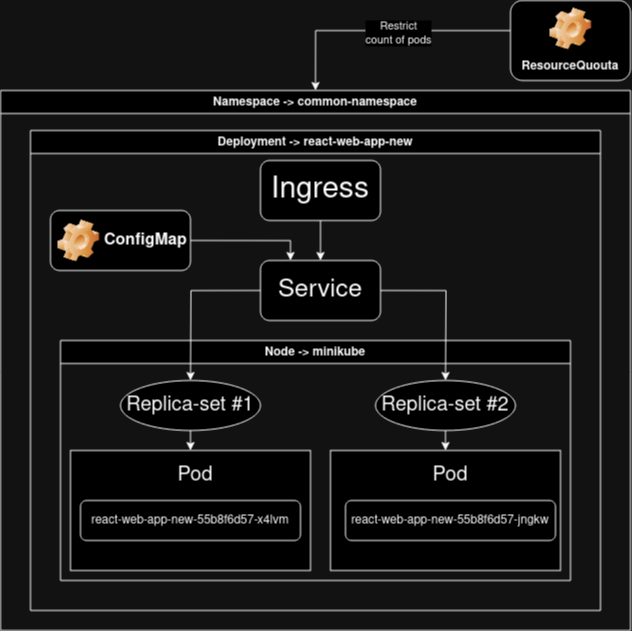

The diagram above was exported from draw.io. Its source (the exported page's mxGraphModel, read from the mxfile embedded in the PNG):
<mxGraphModel dx="1354" dy="605" grid="1" gridSize="10" guides="1" tooltips="1" connect="1" arrows="1" fold="1" page="1" pageScale="1" pageWidth="1654" pageHeight="2336" math="0" shadow="0">
  <root>
    <mxCell id="0" />
    <mxCell id="1" parent="0" />
    <mxCell id="ggSC9zZz7_mbjXqcXNRI-4" value="Node -&amp;gt; minikube" style="swimlane;whiteSpace=wrap;html=1;" vertex="1" parent="1">
      <mxGeometry x="580" y="380" width="510" height="240" as="geometry" />
    </mxCell>
    <mxCell id="ggSC9zZz7_mbjXqcXNRI-11" value="Deployment -&amp;gt; react-web-app-new" style="swimlane;whiteSpace=wrap;html=1;" vertex="1" parent="1">
      <mxGeometry x="550" y="170" width="570" height="480" as="geometry" />
    </mxCell>
    <mxCell id="ggSC9zZz7_mbjXqcXNRI-14" value="Namespace -&amp;gt; common-namespace" style="swimlane;whiteSpace=wrap;html=1;" vertex="1" parent="1">
      <mxGeometry x="520" y="130" width="630" height="540" as="geometry" />
    </mxCell>
    <mxCell id="ggSC9zZz7_mbjXqcXNRI-12" value="&lt;font style=&quot;font-size: 30px;&quot;&gt;Ingress&lt;/font&gt;" style="rounded=1;whiteSpace=wrap;html=1;" vertex="1" parent="ggSC9zZz7_mbjXqcXNRI-14">
      <mxGeometry x="260" y="70" width="120" height="60" as="geometry" />
    </mxCell>
    <mxCell id="ggSC9zZz7_mbjXqcXNRI-13" style="edgeStyle=orthogonalEdgeStyle;rounded=0;orthogonalLoop=1;jettySize=auto;html=1;exitX=0.5;exitY=1;exitDx=0;exitDy=0;" edge="1" parent="ggSC9zZz7_mbjXqcXNRI-14" source="ggSC9zZz7_mbjXqcXNRI-12">
      <mxGeometry relative="1" as="geometry">
        <mxPoint x="320" y="170" as="targetPoint" />
      </mxGeometry>
    </mxCell>
    <mxCell id="ggSC9zZz7_mbjXqcXNRI-20" value="&lt;font style=&quot;font-size: 16px;&quot;&gt;ConfigMap&lt;/font&gt;" style="label;whiteSpace=wrap;html=1;image=img/clipart/Gear_128x128.png" vertex="1" parent="ggSC9zZz7_mbjXqcXNRI-14">
      <mxGeometry x="50" y="120" width="140" height="60" as="geometry" />
    </mxCell>
    <mxCell id="ggSC9zZz7_mbjXqcXNRI-22" style="edgeStyle=orthogonalEdgeStyle;rounded=0;orthogonalLoop=1;jettySize=auto;html=1;exitX=1;exitY=0.5;exitDx=0;exitDy=0;entryX=0.25;entryY=0;entryDx=0;entryDy=0;" edge="1" parent="ggSC9zZz7_mbjXqcXNRI-14" source="ggSC9zZz7_mbjXqcXNRI-20" target="ggSC9zZz7_mbjXqcXNRI-3">
      <mxGeometry relative="1" as="geometry" />
    </mxCell>
    <mxCell id="ggSC9zZz7_mbjXqcXNRI-1" style="edgeStyle=orthogonalEdgeStyle;rounded=0;orthogonalLoop=1;jettySize=auto;html=1;exitX=0;exitY=0.5;exitDx=0;exitDy=0;entryX=0.5;entryY=0;entryDx=0;entryDy=0;" edge="1" parent="ggSC9zZz7_mbjXqcXNRI-14" source="ggSC9zZz7_mbjXqcXNRI-3">
      <mxGeometry relative="1" as="geometry">
        <mxPoint x="190" y="290" as="targetPoint" />
      </mxGeometry>
    </mxCell>
    <mxCell id="ggSC9zZz7_mbjXqcXNRI-2" style="edgeStyle=orthogonalEdgeStyle;rounded=0;orthogonalLoop=1;jettySize=auto;html=1;exitX=1;exitY=0.5;exitDx=0;exitDy=0;entryX=0.5;entryY=0;entryDx=0;entryDy=0;" edge="1" parent="ggSC9zZz7_mbjXqcXNRI-14" source="ggSC9zZz7_mbjXqcXNRI-3">
      <mxGeometry relative="1" as="geometry">
        <mxPoint x="445" y="290" as="targetPoint" />
      </mxGeometry>
    </mxCell>
    <mxCell id="ggSC9zZz7_mbjXqcXNRI-3" value="&lt;font style=&quot;font-size: 25px;&quot;&gt;Service&lt;/font&gt;" style="rounded=1;whiteSpace=wrap;html=1;" vertex="1" parent="ggSC9zZz7_mbjXqcXNRI-14">
      <mxGeometry x="260" y="170" width="120" height="60" as="geometry" />
    </mxCell>
    <mxCell id="ggSC9zZz7_mbjXqcXNRI-7" value="" style="rounded=0;whiteSpace=wrap;html=1;" vertex="1" parent="ggSC9zZz7_mbjXqcXNRI-14">
      <mxGeometry x="330" y="360" width="230" height="120" as="geometry" />
    </mxCell>
    <mxCell id="ggSC9zZz7_mbjXqcXNRI-5" value="" style="rounded=0;whiteSpace=wrap;html=1;" vertex="1" parent="ggSC9zZz7_mbjXqcXNRI-14">
      <mxGeometry x="70" y="360" width="240" height="120" as="geometry" />
    </mxCell>
    <mxCell id="ggSC9zZz7_mbjXqcXNRI-10" value="&lt;font style=&quot;font-size: 20px;&quot;&gt;Pod&lt;/font&gt;" style="text;html=1;strokeColor=none;fillColor=none;align=center;verticalAlign=middle;whiteSpace=wrap;rounded=0;" vertex="1" parent="ggSC9zZz7_mbjXqcXNRI-14">
      <mxGeometry x="420" y="370" width="60" height="30" as="geometry" />
    </mxCell>
    <mxCell id="ggSC9zZz7_mbjXqcXNRI-9" value="&lt;font style=&quot;font-size: 20px;&quot;&gt;Pod&lt;/font&gt;" style="text;html=1;strokeColor=none;fillColor=none;align=center;verticalAlign=middle;whiteSpace=wrap;rounded=0;" vertex="1" parent="ggSC9zZz7_mbjXqcXNRI-14">
      <mxGeometry x="165" y="370" width="60" height="30" as="geometry" />
    </mxCell>
    <mxCell id="ggSC9zZz7_mbjXqcXNRI-6" value="react-web-app-new-55b8f6d57-x4lvm" style="rounded=1;whiteSpace=wrap;html=1;" vertex="1" parent="ggSC9zZz7_mbjXqcXNRI-14">
      <mxGeometry x="80" y="410" width="220" height="40" as="geometry" />
    </mxCell>
    <mxCell id="ggSC9zZz7_mbjXqcXNRI-8" value="react-web-app-new-55b8f6d57-jngkw" style="rounded=1;whiteSpace=wrap;html=1;" vertex="1" parent="ggSC9zZz7_mbjXqcXNRI-14">
      <mxGeometry x="345" y="410" width="210" height="40" as="geometry" />
    </mxCell>
    <mxCell id="ggSC9zZz7_mbjXqcXNRI-28" style="edgeStyle=orthogonalEdgeStyle;rounded=0;orthogonalLoop=1;jettySize=auto;html=1;exitX=0.5;exitY=1;exitDx=0;exitDy=0;entryX=0.5;entryY=0;entryDx=0;entryDy=0;" edge="1" parent="ggSC9zZz7_mbjXqcXNRI-14" source="ggSC9zZz7_mbjXqcXNRI-25" target="ggSC9zZz7_mbjXqcXNRI-5">
      <mxGeometry relative="1" as="geometry" />
    </mxCell>
    <mxCell id="ggSC9zZz7_mbjXqcXNRI-25" value="&lt;font style=&quot;font-size: 20px;&quot;&gt;Replica-set #1&lt;/font&gt;" style="ellipse;whiteSpace=wrap;html=1;" vertex="1" parent="ggSC9zZz7_mbjXqcXNRI-14">
      <mxGeometry x="120" y="290" width="140" height="50" as="geometry" />
    </mxCell>
    <mxCell id="ggSC9zZz7_mbjXqcXNRI-27" style="edgeStyle=orthogonalEdgeStyle;rounded=0;orthogonalLoop=1;jettySize=auto;html=1;exitX=0.5;exitY=1;exitDx=0;exitDy=0;entryX=0.5;entryY=0;entryDx=0;entryDy=0;" edge="1" parent="ggSC9zZz7_mbjXqcXNRI-14" source="ggSC9zZz7_mbjXqcXNRI-26" target="ggSC9zZz7_mbjXqcXNRI-7">
      <mxGeometry relative="1" as="geometry" />
    </mxCell>
    <mxCell id="ggSC9zZz7_mbjXqcXNRI-26" value="&lt;font style=&quot;font-size: 20px;&quot;&gt;Replica-set #2&lt;/font&gt;" style="ellipse;whiteSpace=wrap;html=1;" vertex="1" parent="ggSC9zZz7_mbjXqcXNRI-14">
      <mxGeometry x="375" y="290" width="140" height="50" as="geometry" />
    </mxCell>
    <mxCell id="ggSC9zZz7_mbjXqcXNRI-32" style="edgeStyle=orthogonalEdgeStyle;rounded=0;orthogonalLoop=1;jettySize=auto;html=1;entryX=0.5;entryY=0;entryDx=0;entryDy=0;" edge="1" parent="1" source="ggSC9zZz7_mbjXqcXNRI-30" target="ggSC9zZz7_mbjXqcXNRI-14">
      <mxGeometry relative="1" as="geometry">
        <Array as="points">
          <mxPoint x="835" y="70" />
        </Array>
      </mxGeometry>
    </mxCell>
    <mxCell id="ggSC9zZz7_mbjXqcXNRI-33" value="&lt;div&gt;Restrict&lt;/div&gt;&lt;div&gt;count of pods&lt;/div&gt;" style="edgeLabel;html=1;align=center;verticalAlign=middle;resizable=0;points=[];" vertex="1" connectable="0" parent="ggSC9zZz7_mbjXqcXNRI-32">
      <mxGeometry x="-0.1184" y="2" relative="1" as="geometry">
        <mxPoint as="offset" />
      </mxGeometry>
    </mxCell>
    <mxCell id="ggSC9zZz7_mbjXqcXNRI-30" value="ResourceQuouta" style="label;whiteSpace=wrap;html=1;align=center;verticalAlign=bottom;spacingLeft=0;spacingBottom=4;imageAlign=center;imageVerticalAlign=top;image=img/clipart/Gear_128x128.png" vertex="1" parent="1">
      <mxGeometry x="1030" y="40" width="120" height="80" as="geometry" />
    </mxCell>
  </root>
</mxGraphModel>